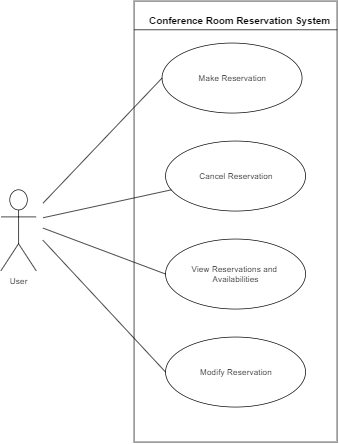

The diagram above was exported from draw.io. Its source (the exported page's mxGraphModel, read from the mxfile embedded in the PNG):
<mxGraphModel dx="790" dy="510" grid="1" gridSize="10" guides="1" tooltips="1" connect="1" arrows="1" fold="1" page="1" pageScale="1" pageWidth="850" pageHeight="1100" background="#ffffff" math="0" shadow="0">
  <root>
    <mxCell id="0" />
    <mxCell id="1" parent="0" />
    <mxCell id="aeeb57de721b159-1" value="" style="whiteSpace=wrap;html=1;" vertex="1" parent="1">
      <mxGeometry x="280" y="40" width="290" height="630" as="geometry" />
    </mxCell>
    <mxCell id="aeeb57de721b159-2" value="&lt;b&gt;&lt;font style=&quot;font-size: 14px&quot;&gt;Conference Room Reservation System&lt;/font&gt;&lt;/b&gt;" style="text;html=1;resizable=0;points=[];autosize=1;align=left;verticalAlign=top;spacingTop=-4;" vertex="1" parent="1">
      <mxGeometry x="300" y="57" width="270" height="20" as="geometry" />
    </mxCell>
    <mxCell id="aeeb57de721b159-3" value="" style="line;html=1;strokeWidth=1;fillColor=none;align=left;verticalAlign=middle;spacingTop=-1;spacingLeft=3;spacingRight=3;rotatable=0;labelPosition=right;points=[];portConstraint=eastwest;" vertex="1" parent="1">
      <mxGeometry x="280" y="77" width="290" height="8" as="geometry" />
    </mxCell>
    <mxCell id="aeeb57de721b159-4" value="Make Reservation" style="ellipse;whiteSpace=wrap;html=1;" vertex="1" parent="1">
      <mxGeometry x="320" y="100" width="200" height="100" as="geometry" />
    </mxCell>
    <mxCell id="aeeb57de721b159-5" value="Cancel Reservation" style="ellipse;whiteSpace=wrap;html=1;" vertex="1" parent="1">
      <mxGeometry x="325" y="240" width="200" height="100" as="geometry" />
    </mxCell>
    <mxCell id="aeeb57de721b159-6" value="Modify Reservation" style="ellipse;whiteSpace=wrap;html=1;" vertex="1" parent="1">
      <mxGeometry x="325" y="520" width="200" height="100" as="geometry" />
    </mxCell>
    <mxCell id="aeeb57de721b159-7" value="View Reservations and&amp;nbsp;&lt;div&gt;Availabilities&lt;/div&gt;" style="ellipse;whiteSpace=wrap;html=1;" vertex="1" parent="1">
      <mxGeometry x="325" y="380" width="200" height="100" as="geometry" />
    </mxCell>
    <mxCell id="aeeb57de721b159-19" style="edgeStyle=none;rounded=0;html=1;jettySize=auto;orthogonalLoop=1;endArrow=none;endFill=0;" edge="1" parent="1" target="aeeb57de721b159-5">
      <mxGeometry relative="1" as="geometry">
        <mxPoint x="150" y="349.58333333333337" as="sourcePoint" />
      </mxGeometry>
    </mxCell>
    <mxCell id="aeeb57de721b159-20" style="edgeStyle=none;rounded=0;html=1;entryX=0;entryY=0.5;jettySize=auto;orthogonalLoop=1;endArrow=none;endFill=0;" edge="1" parent="1" target="aeeb57de721b159-7">
      <mxGeometry relative="1" as="geometry">
        <mxPoint x="150" y="364.375" as="sourcePoint" />
      </mxGeometry>
    </mxCell>
    <mxCell id="aeeb57de721b159-21" style="edgeStyle=none;rounded=0;html=1;entryX=0;entryY=0.5;jettySize=auto;orthogonalLoop=1;endArrow=none;endFill=0;" edge="1" parent="1" target="aeeb57de721b159-6">
      <mxGeometry relative="1" as="geometry">
        <mxPoint x="150" y="381.875" as="sourcePoint" />
      </mxGeometry>
    </mxCell>
    <mxCell id="aeeb57de721b159-22" style="rounded=0;html=1;entryX=0;entryY=0.5;jettySize=auto;orthogonalLoop=1;endArrow=none;endFill=0;" edge="1" parent="1" target="aeeb57de721b159-4">
      <mxGeometry relative="1" as="geometry">
        <mxPoint x="150" y="328.71794871794873" as="sourcePoint" />
      </mxGeometry>
    </mxCell>
    <mxCell id="aeeb57de721b159-28" value="User" style="shape=umlActor;verticalLabelPosition=bottom;labelBackgroundColor=#ffffff;verticalAlign=top;html=1;" vertex="1" parent="1">
      <mxGeometry x="90" y="310" width="50" height="115" as="geometry" />
    </mxCell>
  </root>
</mxGraphModel>